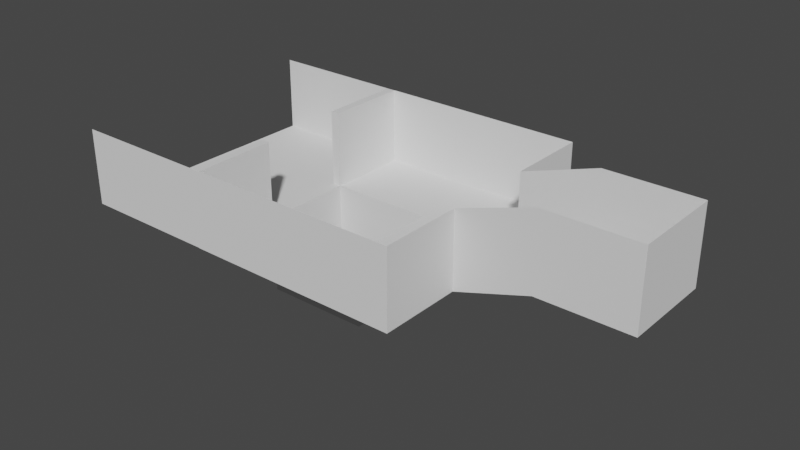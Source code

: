 # Source: Level1.blend  (saved by Blender 2.82.7; exported with 4.5.12 LTS)
import bpy
from mathutils import Matrix  # noqa: F401  (used for matrix-valued properties, if any)

bpy.ops.wm.read_factory_settings(use_empty=True)
scene = bpy.context.scene
scene.name = 'Scene'

# ---- world
world_world = bpy.data.worlds.new('World'); scene.world = world_world
world_world.use_nodes = True; world_world.node_tree.nodes.clear()
_N = world_world.node_tree.nodes; _L = world_world.node_tree.links
n0 = _N.new('ShaderNodeOutputWorld'); n0.name = 'World Output'; n0.location = (300, 300)
n1 = _N.new('ShaderNodeBackground'); n1.name = 'Background'; n1.location = (10, 300)
n1.inputs[0].default_value = (0.05088, 0.05088, 0.05088, 1.0)
_L.new(n1.outputs[0], n0.inputs[0])
n0.is_active_output = True
world_world.color = (0.05088, 0.05088, 0.05088)
world_world.use_sun_shadow = False
world_world.sun_shadow_jitter_overblur = 0.0

# ---- meshes
me_plane = bpy.data.meshes.new('Plane')
me_plane.from_pydata([(3.0, -3.0, 0.0), (-3.0, 3.0, 0.0), (3.0, 3.0, 0.0), (3.0, -3.0, 5.0), (3.0, -3.0, 5.0), (3.0, 3.0, 5.0), (-3.0, 3.0, 5.0), (3.0, 3.0, 5.0), (-8.0, -3.0, -1.631), (-8.0, 3.0, -1.631), (-21.7, -3.0, -1.631), (-21.7, 3.0, -1.631), (-8.0, -8.422, -1.631), (-8.0, 8.422, -1.631), (-21.7, -8.422, -1.631), (-21.7, 8.422, -1.631), (-8.0, 0.0, -1.631), (-8.0, -8.422, 3.369), (-14.85, -3.0, -1.631), (-14.85, 3.0, -1.631), (-14.85, 0.0, -1.631), (-21.7, -8.422, 3.369), (-8.0, -3.0, 3.369), (-8.0, -8.422, 3.369), (-8.0, 3.0, 3.369), (-8.0, 8.422, 3.369), (-21.7, 8.422, 3.369), (-21.7, -3.0, -6.631), (-21.7, 3.0, -6.631), (-14.85, -3.0, -6.631), (-14.85, 3.0, -6.631), (-14.85, 0.0, -6.631), (-2.998, -3.01, -0.01061), (-2.998, 3.01, -0.01061), (3.011, 3.011, -0.008856), (3.011, -3.011, -0.008856), (3.0, -3.01, 5.0), (-3.0, -3.01, 5.0), (3.01, 3.0, 5.0), (3.01, -3.0, 5.0), (-3.0, 3.01, 5.0), (3.0, 3.01, 5.0), (-7.998, 0.0, -1.641), (-7.99, 3.009, -1.641), (-7.99, -8.422, 3.369), (-7.989, -8.433, -1.64), (-21.72, 3.009, -1.642), (-21.7, 8.432, -1.641), (-7.99, 8.432, -1.641), (-14.84, 3.01, -1.641), (-21.7, -8.432, -1.641), (-21.72, -3.009, -1.642), (-14.84, -3.01, -1.641), (-8.0, -8.432, 3.369), (-21.7, -8.432, 3.369), (-14.84, 0.0, -1.641), (-7.99, 8.432, 3.369), (-7.99, 3.01, 3.369), (-21.7, 8.432, 3.369), (-14.84, -3.01, -6.631), (-14.84, 0.0, -6.631), (-14.84, 3.01, -6.631), (-21.71, 3.01, -6.631), (-21.71, -3.01, -6.631), (-31.36, -3.0, -1.631), (-31.36, 3.0, -1.631), (-31.36, -8.422, -1.631), (-31.37, 3.009, -1.642), (-31.36, 8.432, -1.641), (-21.72, 3.009, 3.358), (-21.7, 8.432, 3.359), (-21.7, -8.432, 3.359), (-21.72, -3.009, 3.358), (-22.27, 8.432, -1.641), (-22.28, 3.009, -1.642), (-22.28, -3.009, -1.642), (-22.27, -8.432, -1.641), (-22.27, 8.432, 3.359), (-22.28, 3.009, 3.358), (-22.28, -3.009, 3.358), (-22.27, -8.432, 3.359), (-21.7, -8.422, 3.369), (-31.36, -8.422, 3.369), (-21.7, 8.432, 3.359), (-31.36, 8.432, 3.359), (-2.998, 0.0, -0.01061), (0.006188, 3.01, -0.009731), (3.011, 0.0, -0.008856), (0.006188, -3.01, -0.009731), (0.006188, 0.0, -0.009731)], [], [(2, 0, 4, 5), (1, 2, 7, 6), (8, 12, 23, 22), (11, 19, 9, 13, 15), (8, 18, 10, 14, 12), (12, 14, 21, 17), (8, 16, 20, 18), (16, 9, 19, 20), (13, 9, 24, 25), (15, 13, 25, 26), (6, 24, 9, 1), (18, 20, 31, 29), (19, 11, 28, 30), (10, 18, 29, 27), (20, 19, 30, 31), (11, 10, 27, 28), (89, 86, 34, 87), (35, 36, 37, 32, 88), (34, 38, 39, 35, 87), (33, 40, 41, 34, 86), (88, 89, 87, 35), (46, 47, 48, 43, 49), (45, 53, 54, 50), (42, 55, 49, 43), (48, 56, 57, 43), (47, 58, 56, 48), (40, 33, 43, 57), (52, 59, 60, 55), (49, 61, 62, 46), (51, 63, 59, 52), (55, 60, 61, 49), (46, 62, 63, 51), (30, 28, 62, 61), (0, 3, 36, 35), (11, 15, 47, 46), (17, 21, 54, 53), (27, 29, 59, 63), (5, 4, 39, 38), (26, 25, 56, 58), (10, 11, 46, 51), (29, 31, 60, 59), (2, 5, 38, 34), (25, 24, 57, 56), (28, 27, 63, 62), (21, 14, 50, 54), (31, 30, 61, 60), (4, 0, 35, 39), (14, 10, 51, 50), (6, 7, 41, 40), (12, 17, 53, 45), (15, 26, 58, 47), (7, 2, 34, 41), (24, 6, 40, 57), (23, 12, 45, 44), (11, 10, 64, 65), (10, 14, 66, 64), (46, 47, 68, 67), (46, 11, 65, 67), (50, 51, 75, 76), (46, 69, 78, 74), (76, 75, 79, 80), (73, 74, 78, 77), (51, 72, 79, 75), (72, 71, 80, 79), (47, 46, 74, 73), (70, 47, 73, 77), (71, 50, 76, 80), (69, 70, 77, 78), (66, 14, 81, 82), (68, 47, 83, 84), (51, 10, 14, 81, 71, 72), (47, 83, 70, 69, 46), (32, 85, 89, 88), (85, 33, 86, 89), (22, 37, 32, 8), (8, 32, 85, 16), (1, 9, 16, 85)])
_uv = me_plane.uv_layers.new(name='UVMap')
_uv.uv.foreach_set('vector', [1.0, 1.0, 1.0, 0.0, 1.0, 0.0, 1.0, 1.0, 0.0, 1.0, 1.0, 1.0, 1.0, 1.0, 0.0, 1.0, 0.0, 0.0, 0.0, 0.0, 0.0, 0.0, 0.0, 0.0, 0.0, 1.0, 0.0, 1.0, 0.0, 1.0, 0.0, 1.0, 0.0, 1.0, 0.0, 0.0, 0.0, 0.0, 0.0, 0.0, 0.0, 0.0, 0.0, 0.0, 0.0, 0.0, 0.0, 0.0, 0.0, 0.0, 0.0, 0.0, 0.0, 0.0, 0.0, 0.5, 0.0, 0.5, 0.0, 0.0, 0.0, 0.5, 0.0, 1.0, 0.0, 1.0, 0.0, 0.5, 0.0, 1.0, 0.0, 1.0, 0.0, 1.0, 0.0, 1.0, 0.0, 1.0, 0.0, 1.0, 0.0, 1.0, 0.0, 1.0, 0.0, 1.0, 0.0, 1.0, 0.0, 1.0, 0.0, 1.0, 0.0, 0.0, 0.0, 0.5, 0.0, 0.5, 0.0, 0.0, 0.0, 1.0, 0.0, 1.0, 0.0, 1.0, 0.0, 1.0, 0.0, 0.0, 0.0, 0.0, 0.0, 0.0, 0.0, 0.0, 0.0, 0.5, 0.0, 1.0, 0.0, 1.0, 0.0, 0.5, 0.0, 1.0, 0.0, 0.0, 0.0, 0.0, 0.0, 1.0, 0.5, 0.5, 0.5, 1.0, 1.0, 1.0, 1.0, 0.5, 1.0, 0.0, 1.0, 0.0, 0.0, 0.0, 0.0, 0.0, 0.5, 0.0, 1.0, 1.0, 1.0, 1.0, 1.0, 0.0, 1.0, 0.0, 1.0, 0.5, 0.0, 1.0, 0.0, 1.0, 1.0, 1.0, 1.0, 1.0, 0.5, 1.0, 0.5, 0.0, 0.5, 0.5, 1.0, 0.5, 1.0, 0.0, 0.0, 1.0, 0.0, 1.0, 0.0, 1.0, 0.0, 1.0, 0.0, 1.0, 0.0, 0.0, 0.0, 0.0, 0.0, 0.0, 0.0, 0.0, 0.0, 0.5, 0.0, 0.5, 0.0, 1.0, 0.0, 1.0, 0.0, 1.0, 0.0, 1.0, 0.0, 1.0, 0.0, 1.0, 0.0, 1.0, 0.0, 1.0, 0.0, 1.0, 0.0, 1.0, 0.0, 1.0, 0.0, 1.0, 0.0, 1.0, 0.0, 1.0, 0.0, 0.0, 0.0, 0.0, 0.0, 0.5, 0.0, 0.5, 0.0, 1.0, 0.0, 1.0, 0.0, 1.0, 0.0, 1.0, 0.0, 0.0, 0.0, 0.0, 0.0, 0.0, 0.0, 0.0, 0.0, 0.5, 0.0, 0.5, 0.0, 1.0, 0.0, 1.0, 0.0, 1.0, 0.0, 1.0, 0.0, 0.0, 0.0, 0.0, 0.0, 1.0, 0.0, 1.0, 0.0, 1.0, 0.0, 1.0, 1.0, 0.0, 1.0, 0.0, 1.0, 0.0, 1.0, 0.0, 0.0, 1.0, 0.0, 1.0, 0.0, 1.0, 0.0, 1.0, 0.0, 0.0, 0.0, 0.0, 0.0, 0.0, 0.0, 0.0, 0.0, 0.0, 0.0, 0.0, 0.0, 0.0, 0.0, 0.0, 1.0, 1.0, 1.0, 0.0, 1.0, 0.0, 1.0, 1.0, 0.0, 1.0, 0.0, 1.0, 0.0, 1.0, 0.0, 1.0, 0.0, 0.0, 0.0, 1.0, 0.0, 1.0, 0.0, 0.0, 0.0, 0.0, 0.0, 0.5, 0.0, 0.5, 0.0, 0.0, 1.0, 1.0, 1.0, 1.0, 1.0, 1.0, 1.0, 1.0, 0.0, 1.0, 0.0, 1.0, 0.0, 1.0, 0.0, 1.0, 0.0, 1.0, 0.0, 0.0, 0.0, 0.0, 0.0, 1.0, 0.0, 0.0, 0.0, 0.0, 0.0, 0.0, 0.0, 0.0, 0.0, 0.5, 0.0, 1.0, 0.0, 1.0, 0.0, 0.5, 1.0, 0.0, 1.0, 0.0, 1.0, 0.0, 1.0, 0.0, 0.0, 0.0, 0.0, 0.0, 0.0, 0.0, 0.0, 0.0, 0.0, 1.0, 1.0, 1.0, 1.0, 1.0, 0.0, 1.0, 0.0, 0.0, 0.0, 0.0, 0.0, 0.0, 0.0, 0.0, 0.0, 1.0, 0.0, 1.0, 0.0, 1.0, 0.0, 1.0, 1.0, 1.0, 1.0, 1.0, 1.0, 1.0, 1.0, 1.0, 0.0, 1.0, 0.0, 1.0, 0.0, 1.0, 0.0, 1.0, 0.0, 0.0, 0.0, 0.0, 0.0, 0.0, 0.0, 0.0, 0.0, 1.0, 0.0, 0.0, 0.0, 0.0, 0.0, 1.0, 0.0, 0.0, 0.0, 0.0, 0.0, 0.0, 0.0, 0.0, 0.0, 1.0, 0.0, 1.0, 0.0, 1.0, 0.0, 1.0, 0.0, 1.0, 0.0, 1.0, 0.0, 1.0, 0.0, 1.0, 0.0, 0.0, 0.0, 0.0, 0.0, 0.0, 0.0, 0.0, 0.0, 0.0, 0.0, 0.0, 0.0, 0.0, 0.0, 0.0, 0.0, 0.0, 0.0, 0.0, 0.0, 0.0, 0.0, 0.0, 0.0, 1.0, 0.0, 1.0, 0.0, 1.0, 0.0, 1.0, 0.0, 0.0, 0.0, 0.0, 0.0, 0.0, 0.0, 0.0, 0.0, 0.0, 0.0, 0.0, 0.0, 0.0, 0.0, 0.0, 0.0, 1.0, 0.0, 1.0, 0.0, 1.0, 0.0, 1.0, 0.0, 0.0, 0.0, 0.0, 0.0, 0.0, 0.0, 0.0, 0.0, 0.0, 0.0, 0.0, 0.0, 0.0, 0.0, 0.0, 0.0, 0.0, 0.0, 0.0, 0.0, 0.0, 0.0, 0.0, 0.0, 0.0, 0.0, 0.0, 0.0, 0.0, 0.0, 0.0, 0.0, 1.0, 0.0, 1.0, 0.0, 1.0, 0.0, 1.0, 0.0, 0.0, 0.0, 0.0, 0.0, 0.0, 0.0, 0.0, 0.0, 0.0, 0.0, 0.0, 0.0, 0.0, 0.0, 0.0, 0.0, 0.0, 0.0, 0.0, 0.0, 0.0, 0.0, 0.0, 0.0, 0.5, 0.5, 0.5, 0.5, 0.0, 0.0, 0.5, 0.0, 1.0, 0.5, 1.0, 0.5, 0.5, 0.0, 0.0, 0.0, 0.0, 0.0, 0.0, 0.0, 0.0, 0.0, 0.0, 0.0, 0.0, 0.0, 0.5, 0.0, 0.5, 0.0, 1.0, 0.0, 1.0, 0.0, 0.5, 0.0, 0.5])
me_plane.use_remesh_fix_poles = True
me_plane.use_remesh_preserve_attributes = False
me_plane.use_mirror_vertex_groups = False
me_plane.update()

# ---- objects
ob_plane = bpy.data.objects.new('Plane', me_plane)

# ---- transforms, parenting, visibility, modifiers, constraints
ob_plane.location = (0.0, 0.0, 0.0)
ob_plane.lineart.crease_threshold = 0.0

# ---- collection membership
scene.collection.objects.link(ob_plane)

# ---- scene / render settings (as saved in the file)
scene.frame_start = 1; scene.frame_end = 250; scene.frame_set(1)
scene.render.engine = 'BLENDER_EEVEE_NEXT'
scene.cycles.use_denoising = False
scene.cycles.samples = 128
scene.cycles.sampling_pattern = 'TABULATED_SOBOL'
scene.cycles.use_adaptive_sampling = False
scene.cycles.use_light_tree = False
scene.view_settings.view_transform = 'Filmic'
bpy.context.view_layer.update()

# ---- added for rendering (the .blend has no active camera and no usable light): camera, sun
cam_auto = bpy.data.cameras.new('AutoCamera')
cam_auto.lens = 50.0
cam_auto.sensor_width = 36.0
cam_auto.clip_end = 1000.0
ob_auto_camera = bpy.data.objects.new('AutoCamera', cam_auto)
scene.collection.objects.link(ob_auto_camera)
ob_auto_camera.location = (22.8487, -44.4323, 28.8056)
ob_auto_camera.rotation_euler = (1.09748, -7.21219e-08, 0.694738)
scene.camera = ob_auto_camera
light_auto_sun = bpy.data.lights.new('AutoSun', 'SUN')
light_auto_sun.energy = 3.0
light_auto_sun.angle = 0.0523599
ob_auto_sun = bpy.data.objects.new('AutoSun', light_auto_sun)
scene.collection.objects.link(ob_auto_sun)
ob_auto_sun.rotation_euler = (0.872665, 0.174533, 0.523599)
bpy.context.view_layer.update()
